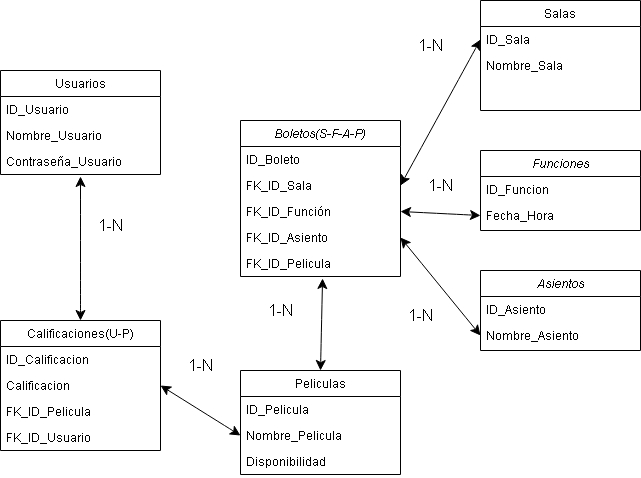

The diagram above was exported from draw.io. Its source (the exported page's mxGraphModel, read from the mxfile embedded in the PNG):
<mxGraphModel dx="705" dy="823" grid="1" gridSize="10" guides="1" tooltips="1" connect="1" arrows="1" fold="1" page="1" pageScale="1" pageWidth="827" pageHeight="1169" math="0" shadow="0">
  <root>
    <mxCell id="WIyWlLk6GJQsqaUBKTNV-0" />
    <mxCell id="WIyWlLk6GJQsqaUBKTNV-1" parent="WIyWlLk6GJQsqaUBKTNV-0" />
    <mxCell id="zkfFHV4jXpPFQw0GAbJ--0" value="Boletos(S-F-A-P)" style="swimlane;fontStyle=2;align=center;verticalAlign=top;childLayout=stackLayout;horizontal=1;startSize=26;horizontalStack=0;resizeParent=1;resizeLast=0;collapsible=1;marginBottom=0;rounded=0;shadow=0;strokeWidth=1;" parent="WIyWlLk6GJQsqaUBKTNV-1" vertex="1">
      <mxGeometry x="310" y="170" width="160" height="156" as="geometry">
        <mxRectangle x="230" y="140" width="160" height="26" as="alternateBounds" />
      </mxGeometry>
    </mxCell>
    <mxCell id="zkfFHV4jXpPFQw0GAbJ--1" value="ID_Boleto" style="text;align=left;verticalAlign=top;spacingLeft=4;spacingRight=4;overflow=hidden;rotatable=0;points=[[0,0.5],[1,0.5]];portConstraint=eastwest;" parent="zkfFHV4jXpPFQw0GAbJ--0" vertex="1">
      <mxGeometry y="26" width="160" height="26" as="geometry" />
    </mxCell>
    <mxCell id="6mdssBKASElFddUKpvN--24" value="FK_ID_Sala" style="text;align=left;verticalAlign=top;spacingLeft=4;spacingRight=4;overflow=hidden;rotatable=0;points=[[0,0.5],[1,0.5]];portConstraint=eastwest;rounded=0;shadow=0;html=0;" parent="zkfFHV4jXpPFQw0GAbJ--0" vertex="1">
      <mxGeometry y="52" width="160" height="26" as="geometry" />
    </mxCell>
    <mxCell id="6mdssBKASElFddUKpvN--25" value="FK_ID_Función" style="text;align=left;verticalAlign=top;spacingLeft=4;spacingRight=4;overflow=hidden;rotatable=0;points=[[0,0.5],[1,0.5]];portConstraint=eastwest;rounded=0;shadow=0;html=0;" parent="zkfFHV4jXpPFQw0GAbJ--0" vertex="1">
      <mxGeometry y="78" width="160" height="26" as="geometry" />
    </mxCell>
    <mxCell id="6mdssBKASElFddUKpvN--26" value="FK_ID_Asiento" style="text;align=left;verticalAlign=top;spacingLeft=4;spacingRight=4;overflow=hidden;rotatable=0;points=[[0,0.5],[1,0.5]];portConstraint=eastwest;rounded=0;shadow=0;html=0;" parent="zkfFHV4jXpPFQw0GAbJ--0" vertex="1">
      <mxGeometry y="104" width="160" height="26" as="geometry" />
    </mxCell>
    <mxCell id="zkfFHV4jXpPFQw0GAbJ--3" value="FK_ID_Pelicula" style="text;align=left;verticalAlign=top;spacingLeft=4;spacingRight=4;overflow=hidden;rotatable=0;points=[[0,0.5],[1,0.5]];portConstraint=eastwest;rounded=0;shadow=0;html=0;" parent="zkfFHV4jXpPFQw0GAbJ--0" vertex="1">
      <mxGeometry y="130" width="160" height="26" as="geometry" />
    </mxCell>
    <mxCell id="zkfFHV4jXpPFQw0GAbJ--6" value="Peliculas" style="swimlane;fontStyle=0;align=center;verticalAlign=top;childLayout=stackLayout;horizontal=1;startSize=26;horizontalStack=0;resizeParent=1;resizeLast=0;collapsible=1;marginBottom=0;rounded=0;shadow=0;strokeWidth=1;" parent="WIyWlLk6GJQsqaUBKTNV-1" vertex="1">
      <mxGeometry x="310" y="420" width="160" height="104" as="geometry">
        <mxRectangle x="130" y="380" width="160" height="26" as="alternateBounds" />
      </mxGeometry>
    </mxCell>
    <mxCell id="zkfFHV4jXpPFQw0GAbJ--7" value="ID_Pelicula" style="text;align=left;verticalAlign=top;spacingLeft=4;spacingRight=4;overflow=hidden;rotatable=0;points=[[0,0.5],[1,0.5]];portConstraint=eastwest;" parent="zkfFHV4jXpPFQw0GAbJ--6" vertex="1">
      <mxGeometry y="26" width="160" height="26" as="geometry" />
    </mxCell>
    <mxCell id="zkfFHV4jXpPFQw0GAbJ--8" value="Nombre_Pelicula" style="text;align=left;verticalAlign=top;spacingLeft=4;spacingRight=4;overflow=hidden;rotatable=0;points=[[0,0.5],[1,0.5]];portConstraint=eastwest;rounded=0;shadow=0;html=0;" parent="zkfFHV4jXpPFQw0GAbJ--6" vertex="1">
      <mxGeometry y="52" width="160" height="26" as="geometry" />
    </mxCell>
    <mxCell id="aV83KgwSqlUHRd-KNqoi-0" value="Disponibilidad" style="text;align=left;verticalAlign=top;spacingLeft=4;spacingRight=4;overflow=hidden;rotatable=0;points=[[0,0.5],[1,0.5]];portConstraint=eastwest;rounded=0;shadow=0;html=0;" vertex="1" parent="zkfFHV4jXpPFQw0GAbJ--6">
      <mxGeometry y="78" width="160" height="26" as="geometry" />
    </mxCell>
    <mxCell id="zkfFHV4jXpPFQw0GAbJ--13" value="Usuarios" style="swimlane;fontStyle=0;align=center;verticalAlign=top;childLayout=stackLayout;horizontal=1;startSize=26;horizontalStack=0;resizeParent=1;resizeLast=0;collapsible=1;marginBottom=0;rounded=0;shadow=0;strokeWidth=1;" parent="WIyWlLk6GJQsqaUBKTNV-1" vertex="1">
      <mxGeometry x="70" y="120" width="160" height="104" as="geometry">
        <mxRectangle x="340" y="380" width="170" height="26" as="alternateBounds" />
      </mxGeometry>
    </mxCell>
    <mxCell id="zkfFHV4jXpPFQw0GAbJ--14" value="ID_Usuario" style="text;align=left;verticalAlign=top;spacingLeft=4;spacingRight=4;overflow=hidden;rotatable=0;points=[[0,0.5],[1,0.5]];portConstraint=eastwest;" parent="zkfFHV4jXpPFQw0GAbJ--13" vertex="1">
      <mxGeometry y="26" width="160" height="26" as="geometry" />
    </mxCell>
    <mxCell id="pRpb_0WvhgJ6W0iplSv4-0" value="Nombre_Usuario&#10;" style="text;align=left;verticalAlign=top;spacingLeft=4;spacingRight=4;overflow=hidden;rotatable=0;points=[[0,0.5],[1,0.5]];portConstraint=eastwest;" parent="zkfFHV4jXpPFQw0GAbJ--13" vertex="1">
      <mxGeometry y="52" width="160" height="26" as="geometry" />
    </mxCell>
    <mxCell id="6mdssBKASElFddUKpvN--0" value="Contraseña_Usuario&#10;" style="text;align=left;verticalAlign=top;spacingLeft=4;spacingRight=4;overflow=hidden;rotatable=0;points=[[0,0.5],[1,0.5]];portConstraint=eastwest;" parent="zkfFHV4jXpPFQw0GAbJ--13" vertex="1">
      <mxGeometry y="78" width="160" height="26" as="geometry" />
    </mxCell>
    <mxCell id="zkfFHV4jXpPFQw0GAbJ--17" value="Salas" style="swimlane;fontStyle=0;align=center;verticalAlign=top;childLayout=stackLayout;horizontal=1;startSize=26;horizontalStack=0;resizeParent=1;resizeLast=0;collapsible=1;marginBottom=0;rounded=0;shadow=0;strokeWidth=1;" parent="WIyWlLk6GJQsqaUBKTNV-1" vertex="1">
      <mxGeometry x="550" y="50" width="160" height="110" as="geometry">
        <mxRectangle x="550" y="140" width="160" height="26" as="alternateBounds" />
      </mxGeometry>
    </mxCell>
    <mxCell id="zkfFHV4jXpPFQw0GAbJ--19" value="ID_Sala" style="text;align=left;verticalAlign=top;spacingLeft=4;spacingRight=4;overflow=hidden;rotatable=0;points=[[0,0.5],[1,0.5]];portConstraint=eastwest;rounded=0;shadow=0;html=0;" parent="zkfFHV4jXpPFQw0GAbJ--17" vertex="1">
      <mxGeometry y="26" width="160" height="26" as="geometry" />
    </mxCell>
    <mxCell id="zkfFHV4jXpPFQw0GAbJ--18" value="Nombre_Sala" style="text;align=left;verticalAlign=top;spacingLeft=4;spacingRight=4;overflow=hidden;rotatable=0;points=[[0,0.5],[1,0.5]];portConstraint=eastwest;" parent="zkfFHV4jXpPFQw0GAbJ--17" vertex="1">
      <mxGeometry y="52" width="160" height="28" as="geometry" />
    </mxCell>
    <mxCell id="pRpb_0WvhgJ6W0iplSv4-8" value="" style="endArrow=classic;startArrow=classic;html=1;rounded=0;fontSize=12;startSize=8;endSize=8;curved=1;exitX=0;exitY=0.5;exitDx=0;exitDy=0;entryX=1;entryY=0.5;entryDx=0;entryDy=0;" parent="WIyWlLk6GJQsqaUBKTNV-1" source="zkfFHV4jXpPFQw0GAbJ--19" target="6mdssBKASElFddUKpvN--24" edge="1">
      <mxGeometry width="50" height="50" relative="1" as="geometry">
        <mxPoint x="330" y="450" as="sourcePoint" />
        <mxPoint x="480" y="153" as="targetPoint" />
      </mxGeometry>
    </mxCell>
    <mxCell id="pRpb_0WvhgJ6W0iplSv4-9" value="1-N" style="text;html=1;align=center;verticalAlign=middle;whiteSpace=wrap;rounded=0;fontSize=16;" parent="WIyWlLk6GJQsqaUBKTNV-1" vertex="1">
      <mxGeometry x="470" y="80" width="60" height="30" as="geometry" />
    </mxCell>
    <mxCell id="pRpb_0WvhgJ6W0iplSv4-12" value="1-N" style="text;html=1;align=center;verticalAlign=middle;whiteSpace=wrap;rounded=0;fontSize=16;" parent="WIyWlLk6GJQsqaUBKTNV-1" vertex="1">
      <mxGeometry x="150" y="260" width="60" height="30" as="geometry" />
    </mxCell>
    <mxCell id="6mdssBKASElFddUKpvN--1" value="Calificaciones(U-P)" style="swimlane;fontStyle=0;align=center;verticalAlign=top;childLayout=stackLayout;horizontal=1;startSize=26;horizontalStack=0;resizeParent=1;resizeLast=0;collapsible=1;marginBottom=0;rounded=0;shadow=0;strokeWidth=1;" parent="WIyWlLk6GJQsqaUBKTNV-1" vertex="1">
      <mxGeometry x="70" y="370" width="160" height="130" as="geometry">
        <mxRectangle x="130" y="380" width="160" height="26" as="alternateBounds" />
      </mxGeometry>
    </mxCell>
    <mxCell id="6mdssBKASElFddUKpvN--2" value="ID_Calificacion" style="text;align=left;verticalAlign=top;spacingLeft=4;spacingRight=4;overflow=hidden;rotatable=0;points=[[0,0.5],[1,0.5]];portConstraint=eastwest;" parent="6mdssBKASElFddUKpvN--1" vertex="1">
      <mxGeometry y="26" width="160" height="26" as="geometry" />
    </mxCell>
    <mxCell id="6mdssBKASElFddUKpvN--10" value="Calificacion" style="text;align=left;verticalAlign=top;spacingLeft=4;spacingRight=4;overflow=hidden;rotatable=0;points=[[0,0.5],[1,0.5]];portConstraint=eastwest;" parent="6mdssBKASElFddUKpvN--1" vertex="1">
      <mxGeometry y="52" width="160" height="26" as="geometry" />
    </mxCell>
    <mxCell id="6mdssBKASElFddUKpvN--9" value="FK_ID_Pelicula" style="text;align=left;verticalAlign=top;spacingLeft=4;spacingRight=4;overflow=hidden;rotatable=0;points=[[0,0.5],[1,0.5]];portConstraint=eastwest;rounded=0;shadow=0;html=0;" parent="6mdssBKASElFddUKpvN--1" vertex="1">
      <mxGeometry y="78" width="160" height="26" as="geometry" />
    </mxCell>
    <mxCell id="6mdssBKASElFddUKpvN--4" value="FK_ID_Usuario" style="text;align=left;verticalAlign=top;spacingLeft=4;spacingRight=4;overflow=hidden;rotatable=0;points=[[0,0.5],[1,0.5]];portConstraint=eastwest;rounded=0;shadow=0;html=0;" parent="6mdssBKASElFddUKpvN--1" vertex="1">
      <mxGeometry y="104" width="160" height="26" as="geometry" />
    </mxCell>
    <mxCell id="6mdssBKASElFddUKpvN--5" value="Asientos" style="swimlane;fontStyle=2;align=center;verticalAlign=top;childLayout=stackLayout;horizontal=1;startSize=26;horizontalStack=0;resizeParent=1;resizeLast=0;collapsible=1;marginBottom=0;rounded=0;shadow=0;strokeWidth=1;" parent="WIyWlLk6GJQsqaUBKTNV-1" vertex="1">
      <mxGeometry x="550" y="320" width="160" height="80" as="geometry">
        <mxRectangle x="230" y="140" width="160" height="26" as="alternateBounds" />
      </mxGeometry>
    </mxCell>
    <mxCell id="6mdssBKASElFddUKpvN--6" value="ID_Asiento" style="text;align=left;verticalAlign=top;spacingLeft=4;spacingRight=4;overflow=hidden;rotatable=0;points=[[0,0.5],[1,0.5]];portConstraint=eastwest;" parent="6mdssBKASElFddUKpvN--5" vertex="1">
      <mxGeometry y="26" width="160" height="26" as="geometry" />
    </mxCell>
    <mxCell id="6mdssBKASElFddUKpvN--7" value="Nombre_Asiento" style="text;align=left;verticalAlign=top;spacingLeft=4;spacingRight=4;overflow=hidden;rotatable=0;points=[[0,0.5],[1,0.5]];portConstraint=eastwest;rounded=0;shadow=0;html=0;" parent="6mdssBKASElFddUKpvN--5" vertex="1">
      <mxGeometry y="52" width="160" height="26" as="geometry" />
    </mxCell>
    <mxCell id="6mdssBKASElFddUKpvN--15" value="Funciones" style="swimlane;fontStyle=2;align=center;verticalAlign=top;childLayout=stackLayout;horizontal=1;startSize=26;horizontalStack=0;resizeParent=1;resizeLast=0;collapsible=1;marginBottom=0;rounded=0;shadow=0;strokeWidth=1;" parent="WIyWlLk6GJQsqaUBKTNV-1" vertex="1">
      <mxGeometry x="550" y="200" width="160" height="80" as="geometry">
        <mxRectangle x="230" y="140" width="160" height="26" as="alternateBounds" />
      </mxGeometry>
    </mxCell>
    <mxCell id="6mdssBKASElFddUKpvN--16" value="ID_Funcion" style="text;align=left;verticalAlign=top;spacingLeft=4;spacingRight=4;overflow=hidden;rotatable=0;points=[[0,0.5],[1,0.5]];portConstraint=eastwest;" parent="6mdssBKASElFddUKpvN--15" vertex="1">
      <mxGeometry y="26" width="160" height="26" as="geometry" />
    </mxCell>
    <mxCell id="6mdssBKASElFddUKpvN--21" value="Fecha_Hora&#10;" style="text;align=left;verticalAlign=top;spacingLeft=4;spacingRight=4;overflow=hidden;rotatable=0;points=[[0,0.5],[1,0.5]];portConstraint=eastwest;rounded=0;shadow=0;html=0;" parent="6mdssBKASElFddUKpvN--15" vertex="1">
      <mxGeometry y="52" width="160" height="26" as="geometry" />
    </mxCell>
    <mxCell id="6mdssBKASElFddUKpvN--22" value="" style="endArrow=classic;startArrow=classic;html=1;rounded=0;fontSize=12;startSize=8;endSize=8;curved=1;entryX=0.5;entryY=1.077;entryDx=0;entryDy=0;entryPerimeter=0;exitX=0.5;exitY=0;exitDx=0;exitDy=0;" parent="WIyWlLk6GJQsqaUBKTNV-1" source="6mdssBKASElFddUKpvN--1" target="6mdssBKASElFddUKpvN--0" edge="1">
      <mxGeometry width="50" height="50" relative="1" as="geometry">
        <mxPoint x="222" y="402" as="sourcePoint" />
        <mxPoint x="160" y="230" as="targetPoint" />
      </mxGeometry>
    </mxCell>
    <mxCell id="6mdssBKASElFddUKpvN--23" value="" style="endArrow=classic;startArrow=classic;html=1;rounded=0;fontSize=12;startSize=8;endSize=8;curved=1;exitX=0;exitY=0.5;exitDx=0;exitDy=0;entryX=1;entryY=0.5;entryDx=0;entryDy=0;" parent="WIyWlLk6GJQsqaUBKTNV-1" source="zkfFHV4jXpPFQw0GAbJ--8" target="6mdssBKASElFddUKpvN--10" edge="1">
      <mxGeometry width="50" height="50" relative="1" as="geometry">
        <mxPoint x="310" y="540" as="sourcePoint" />
        <mxPoint x="250" y="540" as="targetPoint" />
      </mxGeometry>
    </mxCell>
    <mxCell id="6mdssBKASElFddUKpvN--27" value="" style="endArrow=classic;startArrow=classic;html=1;rounded=0;fontSize=12;startSize=8;endSize=8;curved=1;entryX=1;entryY=0.5;entryDx=0;entryDy=0;exitX=0;exitY=0.5;exitDx=0;exitDy=0;" parent="WIyWlLk6GJQsqaUBKTNV-1" source="6mdssBKASElFddUKpvN--21" target="6mdssBKASElFddUKpvN--25" edge="1">
      <mxGeometry width="50" height="50" relative="1" as="geometry">
        <mxPoint x="500" y="285.5" as="sourcePoint" />
        <mxPoint x="440" y="314.5" as="targetPoint" />
      </mxGeometry>
    </mxCell>
    <mxCell id="6mdssBKASElFddUKpvN--28" value="" style="endArrow=classic;startArrow=classic;html=1;rounded=0;fontSize=12;startSize=8;endSize=8;curved=1;entryX=1;entryY=0.5;entryDx=0;entryDy=0;exitX=0;exitY=0.5;exitDx=0;exitDy=0;" parent="WIyWlLk6GJQsqaUBKTNV-1" source="6mdssBKASElFddUKpvN--7" target="6mdssBKASElFddUKpvN--26" edge="1">
      <mxGeometry width="50" height="50" relative="1" as="geometry">
        <mxPoint x="500" y="390" as="sourcePoint" />
        <mxPoint x="440" y="419" as="targetPoint" />
      </mxGeometry>
    </mxCell>
    <mxCell id="6mdssBKASElFddUKpvN--29" value="" style="endArrow=classic;startArrow=classic;html=1;rounded=0;fontSize=12;startSize=8;endSize=8;curved=1;entryX=0.513;entryY=1.077;entryDx=0;entryDy=0;entryPerimeter=0;exitX=0.5;exitY=0;exitDx=0;exitDy=0;" parent="WIyWlLk6GJQsqaUBKTNV-1" source="zkfFHV4jXpPFQw0GAbJ--6" target="zkfFHV4jXpPFQw0GAbJ--3" edge="1">
      <mxGeometry width="50" height="50" relative="1" as="geometry">
        <mxPoint x="389.5" y="494" as="sourcePoint" />
        <mxPoint x="389.5" y="350" as="targetPoint" />
      </mxGeometry>
    </mxCell>
    <mxCell id="6mdssBKASElFddUKpvN--30" value="1-N" style="text;html=1;align=center;verticalAlign=middle;whiteSpace=wrap;rounded=0;fontSize=16;" parent="WIyWlLk6GJQsqaUBKTNV-1" vertex="1">
      <mxGeometry x="470" y="80" width="60" height="30" as="geometry" />
    </mxCell>
    <mxCell id="6mdssBKASElFddUKpvN--31" value="1-N" style="text;html=1;align=center;verticalAlign=middle;whiteSpace=wrap;rounded=0;fontSize=16;" parent="WIyWlLk6GJQsqaUBKTNV-1" vertex="1">
      <mxGeometry x="480" y="220" width="60" height="30" as="geometry" />
    </mxCell>
    <mxCell id="6mdssBKASElFddUKpvN--32" value="1-N" style="text;html=1;align=center;verticalAlign=middle;whiteSpace=wrap;rounded=0;fontSize=16;" parent="WIyWlLk6GJQsqaUBKTNV-1" vertex="1">
      <mxGeometry x="460" y="350" width="60" height="30" as="geometry" />
    </mxCell>
    <mxCell id="6mdssBKASElFddUKpvN--33" value="1-N" style="text;html=1;align=center;verticalAlign=middle;whiteSpace=wrap;rounded=0;fontSize=16;" parent="WIyWlLk6GJQsqaUBKTNV-1" vertex="1">
      <mxGeometry x="320" y="345" width="60" height="30" as="geometry" />
    </mxCell>
    <mxCell id="6mdssBKASElFddUKpvN--34" value="1-N" style="text;html=1;align=center;verticalAlign=middle;whiteSpace=wrap;rounded=0;fontSize=16;" parent="WIyWlLk6GJQsqaUBKTNV-1" vertex="1">
      <mxGeometry x="240" y="400" width="60" height="30" as="geometry" />
    </mxCell>
  </root>
</mxGraphModel>